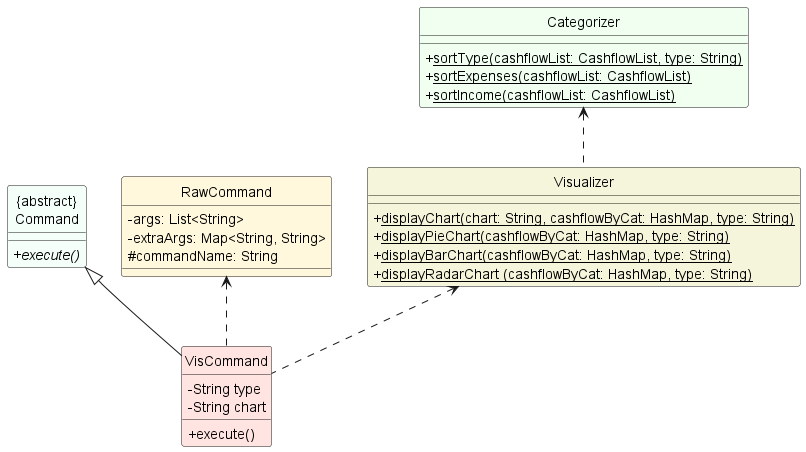

The diagram above was rendered by PlantUML. Its source (embedded in the PNG):
@startuml
'https://plantuml.com/class-diagram

skinparam classFontColor automatic


class "{abstract}\nCommand"  #MintCream {
+execute() {abstract}
}

class VisCommand #MistyRose {
-String type
-String chart
+execute()
}

class RawCommand #Cornsilk {
-args: List<String>
-extraArgs: Map<String, String>
#commandName: String
}

class Categorizer #HoneyDew {
+<u>sortType(cashflowList: CashflowList, type: String)
+<u>sortExpenses(cashflowList: CashflowList)
+<u>sortIncome(cashflowList: CashflowList)
}

class Visualizer #Beige {
+<u>displayChart(chart: String, cashflowByCat: HashMap, type: String)
+ <u>displayPieChart(cashflowByCat: HashMap, type: String)
+ <u>displayBarChart(cashflowByCat: HashMap, type: String)
+ <u>displayRadarChart (cashflowByCat: HashMap, type: String)
}

"{abstract}\nCommand" <|-- VisCommand
RawCommand <.. VisCommand
Categorizer <.. Visualizer
Visualizer <.. VisCommand

hide Circle
skinparam classAttributeIconSize 0

@enduml